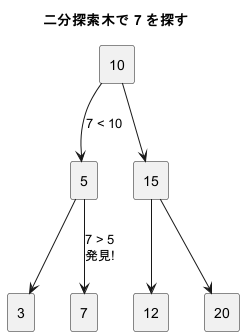

The diagram above was rendered by PlantUML. Its source (embedded in the PNG):
@startuml
title 二分探索木で 7 を探す

rectangle "10" as r10
rectangle "5" as r5
rectangle "15" as r15
rectangle "3" as r3
rectangle "7" as r7
rectangle "12" as r12
rectangle "20" as r20

r10 --> r5 : 7 < 10
r10 --> r15
r5 --> r3
r5 --> r7 : 7 > 5\n発見!
r15 --> r12
r15 --> r20
@enduml